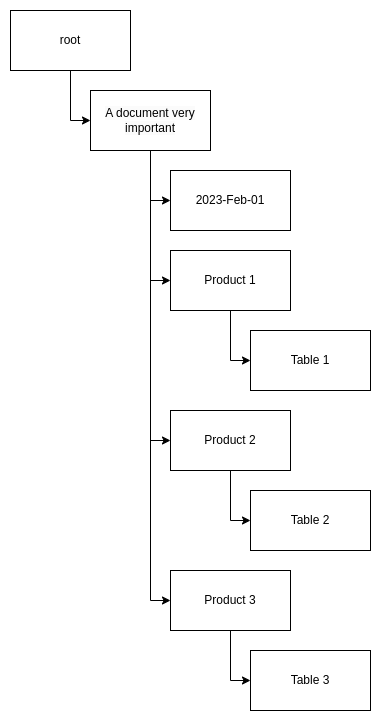

The diagram above was exported from draw.io. Its source (the exported page's mxGraphModel, read from the mxfile embedded in the PNG):
<mxGraphModel dx="2954" dy="1198" grid="1" gridSize="10" guides="1" tooltips="1" connect="1" arrows="1" fold="1" page="1" pageScale="1" pageWidth="850" pageHeight="1100" math="0" shadow="0">
  <root>
    <mxCell id="0" />
    <mxCell id="1" parent="0" />
    <mxCell id="8UkG2ftuWR4Ip14NZJKw-7" style="edgeStyle=orthogonalEdgeStyle;rounded=0;orthogonalLoop=1;jettySize=auto;html=1;entryX=0;entryY=0.5;entryDx=0;entryDy=0;" parent="1" source="8UkG2ftuWR4Ip14NZJKw-3" target="8UkG2ftuWR4Ip14NZJKw-4" edge="1">
      <mxGeometry relative="1" as="geometry" />
    </mxCell>
    <mxCell id="8UkG2ftuWR4Ip14NZJKw-3" value="root" style="rounded=0;whiteSpace=wrap;html=1;" parent="1" vertex="1">
      <mxGeometry x="10" y="10" width="120" height="60" as="geometry" />
    </mxCell>
    <mxCell id="8UkG2ftuWR4Ip14NZJKw-6" style="edgeStyle=orthogonalEdgeStyle;rounded=0;orthogonalLoop=1;jettySize=auto;html=1;exitX=0.5;exitY=1;exitDx=0;exitDy=0;entryX=0;entryY=0.5;entryDx=0;entryDy=0;" parent="1" source="8UkG2ftuWR4Ip14NZJKw-4" target="8UkG2ftuWR4Ip14NZJKw-5" edge="1">
      <mxGeometry relative="1" as="geometry" />
    </mxCell>
    <mxCell id="8UkG2ftuWR4Ip14NZJKw-9" style="edgeStyle=orthogonalEdgeStyle;rounded=0;orthogonalLoop=1;jettySize=auto;html=1;entryX=0;entryY=0.5;entryDx=0;entryDy=0;" parent="1" source="8UkG2ftuWR4Ip14NZJKw-4" target="8UkG2ftuWR4Ip14NZJKw-8" edge="1">
      <mxGeometry relative="1" as="geometry" />
    </mxCell>
    <mxCell id="8UkG2ftuWR4Ip14NZJKw-18" style="edgeStyle=orthogonalEdgeStyle;rounded=0;orthogonalLoop=1;jettySize=auto;html=1;entryX=0;entryY=0.5;entryDx=0;entryDy=0;" parent="1" source="8UkG2ftuWR4Ip14NZJKw-4" target="8UkG2ftuWR4Ip14NZJKw-16" edge="1">
      <mxGeometry relative="1" as="geometry" />
    </mxCell>
    <mxCell id="8UkG2ftuWR4Ip14NZJKw-19" style="edgeStyle=orthogonalEdgeStyle;rounded=0;orthogonalLoop=1;jettySize=auto;html=1;entryX=0;entryY=0.5;entryDx=0;entryDy=0;" parent="1" source="8UkG2ftuWR4Ip14NZJKw-4" target="8UkG2ftuWR4Ip14NZJKw-13" edge="1">
      <mxGeometry relative="1" as="geometry" />
    </mxCell>
    <mxCell id="8UkG2ftuWR4Ip14NZJKw-4" value="&lt;span style=&quot;color: rgb(0, 0, 0); font-family: Helvetica; font-size: 12px; font-style: normal; font-variant-ligatures: normal; font-variant-caps: normal; font-weight: 400; letter-spacing: normal; orphans: 2; text-align: left; text-indent: 0px; text-transform: none; widows: 2; word-spacing: 0px; -webkit-text-stroke-width: 0px; white-space: normal; background-color: rgb(251, 251, 251); text-decoration-thickness: initial; text-decoration-style: initial; text-decoration-color: initial; display: inline !important; float: none;&quot;&gt;A document very important&lt;/span&gt;" style="rounded=0;whiteSpace=wrap;html=1;" parent="1" vertex="1">
      <mxGeometry x="90" y="90" width="120" height="60" as="geometry" />
    </mxCell>
    <mxCell id="8UkG2ftuWR4Ip14NZJKw-5" value="&lt;span style=&quot;text-align: left;&quot;&gt;2023-Feb-01&lt;/span&gt;" style="rounded=0;whiteSpace=wrap;html=1;" parent="1" vertex="1">
      <mxGeometry x="170" y="170" width="120" height="60" as="geometry" />
    </mxCell>
    <mxCell id="8UkG2ftuWR4Ip14NZJKw-11" style="edgeStyle=orthogonalEdgeStyle;rounded=0;orthogonalLoop=1;jettySize=auto;html=1;entryX=0;entryY=0.5;entryDx=0;entryDy=0;" parent="1" source="8UkG2ftuWR4Ip14NZJKw-8" target="8UkG2ftuWR4Ip14NZJKw-10" edge="1">
      <mxGeometry relative="1" as="geometry" />
    </mxCell>
    <mxCell id="8UkG2ftuWR4Ip14NZJKw-8" value="&lt;span style=&quot;text-align: left;&quot;&gt;Product 1&lt;/span&gt;" style="rounded=0;whiteSpace=wrap;html=1;" parent="1" vertex="1">
      <mxGeometry x="170" y="250" width="120" height="60" as="geometry" />
    </mxCell>
    <mxCell id="8UkG2ftuWR4Ip14NZJKw-10" value="&lt;span style=&quot;text-align: left;&quot;&gt;Table 1&lt;/span&gt;" style="rounded=0;whiteSpace=wrap;html=1;" parent="1" vertex="1">
      <mxGeometry x="250" y="330" width="120" height="60" as="geometry" />
    </mxCell>
    <mxCell id="8UkG2ftuWR4Ip14NZJKw-12" style="edgeStyle=orthogonalEdgeStyle;rounded=0;orthogonalLoop=1;jettySize=auto;html=1;entryX=0;entryY=0.5;entryDx=0;entryDy=0;" parent="1" source="8UkG2ftuWR4Ip14NZJKw-13" target="8UkG2ftuWR4Ip14NZJKw-14" edge="1">
      <mxGeometry relative="1" as="geometry" />
    </mxCell>
    <mxCell id="8UkG2ftuWR4Ip14NZJKw-13" value="&lt;span style=&quot;text-align: left;&quot;&gt;Product 2&lt;/span&gt;" style="rounded=0;whiteSpace=wrap;html=1;" parent="1" vertex="1">
      <mxGeometry x="170" y="410" width="120" height="60" as="geometry" />
    </mxCell>
    <mxCell id="8UkG2ftuWR4Ip14NZJKw-14" value="&lt;span style=&quot;text-align: left;&quot;&gt;Table 2&lt;/span&gt;" style="rounded=0;whiteSpace=wrap;html=1;" parent="1" vertex="1">
      <mxGeometry x="250" y="490" width="120" height="60" as="geometry" />
    </mxCell>
    <mxCell id="8UkG2ftuWR4Ip14NZJKw-15" style="edgeStyle=orthogonalEdgeStyle;rounded=0;orthogonalLoop=1;jettySize=auto;html=1;entryX=0;entryY=0.5;entryDx=0;entryDy=0;" parent="1" source="8UkG2ftuWR4Ip14NZJKw-16" target="8UkG2ftuWR4Ip14NZJKw-17" edge="1">
      <mxGeometry relative="1" as="geometry" />
    </mxCell>
    <mxCell id="8UkG2ftuWR4Ip14NZJKw-16" value="&lt;span style=&quot;text-align: left;&quot;&gt;Product 3&lt;/span&gt;" style="rounded=0;whiteSpace=wrap;html=1;" parent="1" vertex="1">
      <mxGeometry x="170" y="570" width="120" height="60" as="geometry" />
    </mxCell>
    <mxCell id="8UkG2ftuWR4Ip14NZJKw-17" value="&lt;span style=&quot;text-align: left;&quot;&gt;Table 3&lt;/span&gt;" style="rounded=0;whiteSpace=wrap;html=1;" parent="1" vertex="1">
      <mxGeometry x="250" y="650" width="120" height="60" as="geometry" />
    </mxCell>
  </root>
</mxGraphModel>